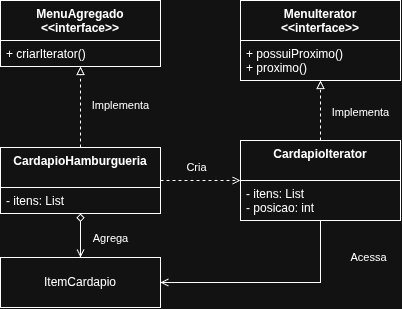

The diagram above was exported from draw.io. Its source (the exported page's mxGraphModel, read from the mxfile embedded in the PNG):
<mxGraphModel dx="477" dy="610" grid="1" gridSize="10" guides="1" tooltips="1" connect="1" arrows="1" fold="1" page="1" pageScale="1" pageWidth="827" pageHeight="1169" math="0" shadow="0">
  <root>
    <mxCell id="0" />
    <mxCell id="1" parent="0" />
    <mxCell id="-yftspFQZdeILRs8LdFZ-1" parent="1" style="swimlane;fontStyle=1;align=center;verticalAlign=top;childLayout=stackLayout;horizontal=1;startSize=40;horizontalStack=0;resizeParent=1;resizeParentMax=0;resizeLast=0;collapsible=1;marginBottom=0;whiteSpace=wrap;html=1;" value="MenuAgregado&lt;div&gt;&amp;lt;&amp;lt;interface&amp;gt;&amp;gt;&lt;/div&gt;" vertex="1">
      <mxGeometry height="66" width="160" x="120" y="173" as="geometry" />
    </mxCell>
    <mxCell id="-yftspFQZdeILRs8LdFZ-4" parent="-yftspFQZdeILRs8LdFZ-1" style="text;strokeColor=none;fillColor=none;align=left;verticalAlign=top;spacingLeft=4;spacingRight=4;overflow=hidden;rotatable=0;points=[[0,0.5],[1,0.5]];portConstraint=eastwest;whiteSpace=wrap;html=1;" value="+ criarIterator()" vertex="1">
      <mxGeometry height="26" width="160" y="40" as="geometry" />
    </mxCell>
    <mxCell id="-yftspFQZdeILRs8LdFZ-5" parent="1" style="swimlane;fontStyle=1;align=center;verticalAlign=top;childLayout=stackLayout;horizontal=1;startSize=40;horizontalStack=0;resizeParent=1;resizeParentMax=0;resizeLast=0;collapsible=1;marginBottom=0;whiteSpace=wrap;html=1;" value="MenuIterator&lt;div&gt;&amp;lt;&amp;lt;interface&amp;gt;&amp;gt;&lt;/div&gt;" vertex="1">
      <mxGeometry height="80" width="160" x="360" y="173" as="geometry" />
    </mxCell>
    <mxCell id="-yftspFQZdeILRs8LdFZ-8" parent="-yftspFQZdeILRs8LdFZ-5" style="text;strokeColor=none;fillColor=none;align=left;verticalAlign=top;spacingLeft=4;spacingRight=4;overflow=hidden;rotatable=0;points=[[0,0.5],[1,0.5]];portConstraint=eastwest;whiteSpace=wrap;html=1;" value="+ possuiProximo()&lt;div&gt;+ proximo()&lt;/div&gt;" vertex="1">
      <mxGeometry height="40" width="160" y="40" as="geometry" />
    </mxCell>
    <mxCell id="-yftspFQZdeILRs8LdFZ-19" edge="1" parent="1" source="-yftspFQZdeILRs8LdFZ-9" style="edgeStyle=orthogonalEdgeStyle;rounded=0;orthogonalLoop=1;jettySize=auto;html=1;dashed=1;endArrow=block;endFill=0;" target="-yftspFQZdeILRs8LdFZ-5">
      <mxGeometry relative="1" as="geometry" />
    </mxCell>
    <mxCell id="-yftspFQZdeILRs8LdFZ-20" connectable="0" parent="-yftspFQZdeILRs8LdFZ-19" style="edgeLabel;html=1;align=center;verticalAlign=middle;resizable=0;points=[];" value="Implementa" vertex="1">
      <mxGeometry relative="1" x="-0.0677" y="-2" as="geometry">
        <mxPoint x="38" as="offset" />
      </mxGeometry>
    </mxCell>
    <mxCell id="-yftspFQZdeILRs8LdFZ-26" edge="1" parent="1" source="-yftspFQZdeILRs8LdFZ-9" style="edgeStyle=orthogonalEdgeStyle;rounded=0;orthogonalLoop=1;jettySize=auto;html=1;endArrow=open;endFill=0;" target="-yftspFQZdeILRs8LdFZ-23">
      <mxGeometry relative="1" as="geometry">
        <Array as="points">
          <mxPoint x="440" y="455" />
        </Array>
        <mxPoint x="439.9999999999999" y="500" as="targetPoint" />
      </mxGeometry>
    </mxCell>
    <mxCell id="-yftspFQZdeILRs8LdFZ-28" connectable="0" parent="-yftspFQZdeILRs8LdFZ-26" style="edgeLabel;html=1;align=center;verticalAlign=middle;resizable=0;points=[];" value="Acessa" vertex="1">
      <mxGeometry relative="1" x="0.1747" y="-1" as="geometry">
        <mxPoint x="116" y="-24" as="offset" />
      </mxGeometry>
    </mxCell>
    <mxCell id="-yftspFQZdeILRs8LdFZ-9" parent="1" style="swimlane;fontStyle=1;align=center;verticalAlign=top;childLayout=stackLayout;horizontal=1;startSize=40;horizontalStack=0;resizeParent=1;resizeParentMax=0;resizeLast=0;collapsible=1;marginBottom=0;whiteSpace=wrap;html=1;" value="CardapioIterator" vertex="1">
      <mxGeometry height="80" width="160" x="360" y="313" as="geometry" />
    </mxCell>
    <mxCell id="-yftspFQZdeILRs8LdFZ-10" parent="-yftspFQZdeILRs8LdFZ-9" style="text;strokeColor=none;fillColor=none;align=left;verticalAlign=top;spacingLeft=4;spacingRight=4;overflow=hidden;rotatable=0;points=[[0,0.5],[1,0.5]];portConstraint=eastwest;whiteSpace=wrap;html=1;" value="- itens: List&lt;div&gt;- posicao: int&lt;/div&gt;" vertex="1">
      <mxGeometry height="40" width="160" y="40" as="geometry" />
    </mxCell>
    <mxCell id="-yftspFQZdeILRs8LdFZ-17" edge="1" parent="1" source="-yftspFQZdeILRs8LdFZ-13" style="edgeStyle=orthogonalEdgeStyle;rounded=0;orthogonalLoop=1;jettySize=auto;html=1;dashed=1;endArrow=block;endFill=0;" target="-yftspFQZdeILRs8LdFZ-1">
      <mxGeometry relative="1" as="geometry" />
    </mxCell>
    <mxCell id="-yftspFQZdeILRs8LdFZ-21" connectable="0" parent="-yftspFQZdeILRs8LdFZ-17" style="edgeLabel;html=1;align=center;verticalAlign=middle;resizable=0;points=[];" value="Implementa" vertex="1">
      <mxGeometry relative="1" x="0.0345" as="geometry">
        <mxPoint x="40" as="offset" />
      </mxGeometry>
    </mxCell>
    <mxCell id="-yftspFQZdeILRs8LdFZ-18" edge="1" parent="1" source="-yftspFQZdeILRs8LdFZ-13" style="edgeStyle=orthogonalEdgeStyle;rounded=0;orthogonalLoop=1;jettySize=auto;html=1;dashed=1;endArrow=open;endFill=0;" target="-yftspFQZdeILRs8LdFZ-9">
      <mxGeometry relative="1" as="geometry" />
    </mxCell>
    <mxCell id="-yftspFQZdeILRs8LdFZ-22" connectable="0" parent="-yftspFQZdeILRs8LdFZ-18" style="edgeLabel;html=1;align=center;verticalAlign=middle;resizable=0;points=[];" value="Cria" vertex="1">
      <mxGeometry relative="1" x="-0.3691" y="-2" as="geometry">
        <mxPoint x="10" y="-15" as="offset" />
      </mxGeometry>
    </mxCell>
    <mxCell id="-yftspFQZdeILRs8LdFZ-24" edge="1" parent="1" source="-yftspFQZdeILRs8LdFZ-13" style="edgeStyle=orthogonalEdgeStyle;rounded=0;orthogonalLoop=1;jettySize=auto;html=1;startArrow=diamond;startFill=0;endArrow=open;endFill=0;" target="-yftspFQZdeILRs8LdFZ-23">
      <mxGeometry relative="1" as="geometry" />
    </mxCell>
    <mxCell id="-yftspFQZdeILRs8LdFZ-27" connectable="0" parent="-yftspFQZdeILRs8LdFZ-24" style="edgeLabel;html=1;align=center;verticalAlign=middle;resizable=0;points=[];" value="Agrega" vertex="1">
      <mxGeometry relative="1" x="-0.5361" y="1" as="geometry">
        <mxPoint x="29" y="14" as="offset" />
      </mxGeometry>
    </mxCell>
    <mxCell id="-yftspFQZdeILRs8LdFZ-13" parent="1" style="swimlane;fontStyle=1;align=center;verticalAlign=top;childLayout=stackLayout;horizontal=1;startSize=40;horizontalStack=0;resizeParent=1;resizeParentMax=0;resizeLast=0;collapsible=1;marginBottom=0;whiteSpace=wrap;html=1;" value="CardapioHamburgueria" vertex="1">
      <mxGeometry height="66" width="160" x="120" y="320" as="geometry" />
    </mxCell>
    <mxCell id="-yftspFQZdeILRs8LdFZ-14" parent="-yftspFQZdeILRs8LdFZ-13" style="text;strokeColor=none;fillColor=none;align=left;verticalAlign=top;spacingLeft=4;spacingRight=4;overflow=hidden;rotatable=0;points=[[0,0.5],[1,0.5]];portConstraint=eastwest;whiteSpace=wrap;html=1;" value="- itens: List" vertex="1">
      <mxGeometry height="26" width="160" y="40" as="geometry" />
    </mxCell>
    <mxCell id="-yftspFQZdeILRs8LdFZ-23" parent="1" style="html=1;whiteSpace=wrap;" value="ItemCardapio" vertex="1">
      <mxGeometry height="50" width="160" x="120" y="430" as="geometry" />
    </mxCell>
  </root>
</mxGraphModel>